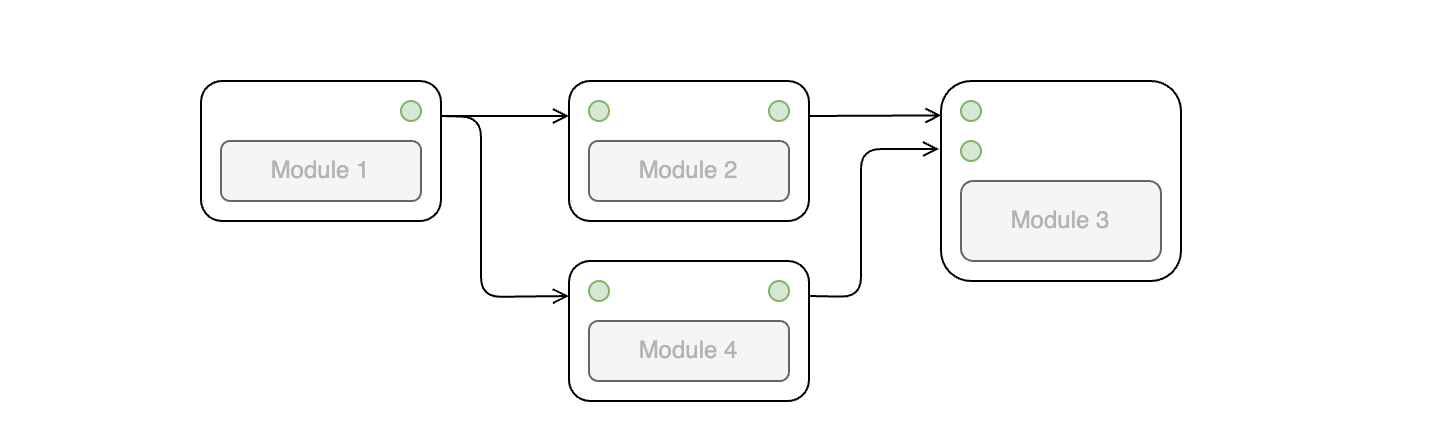

The diagram above was exported from draw.io. Its source (the exported page's mxGraphModel, read from the mxfile embedded in the PNG):
<mxGraphModel dx="726" dy="430" grid="1" gridSize="10" guides="1" tooltips="1" connect="1" arrows="1" fold="1" page="1" pageScale="1" pageWidth="827" pageHeight="1169" math="0" shadow="0">
  <root>
    <mxCell id="0" />
    <mxCell id="1" parent="0" />
    <mxCell id="24" value="" style="rounded=0;whiteSpace=wrap;html=1;fontColor=#B3B3B3;strokeColor=none;" parent="1" vertex="1">
      <mxGeometry x="80" y="150" width="720" height="220" as="geometry" />
    </mxCell>
    <mxCell id="2" value="" style="rounded=1;whiteSpace=wrap;html=1;" parent="1" vertex="1">
      <mxGeometry x="180" y="190" width="120" height="70" as="geometry" />
    </mxCell>
    <mxCell id="3" value="" style="rounded=1;whiteSpace=wrap;html=1;" parent="1" vertex="1">
      <mxGeometry x="364" y="190" width="120" height="70" as="geometry" />
    </mxCell>
    <mxCell id="4" value="" style="rounded=1;whiteSpace=wrap;html=1;" parent="1" vertex="1">
      <mxGeometry x="550" y="190" width="120" height="100" as="geometry" />
    </mxCell>
    <mxCell id="5" value="" style="ellipse;whiteSpace=wrap;html=1;fillColor=#d5e8d4;strokeColor=#82b366;" parent="1" vertex="1">
      <mxGeometry x="280" y="200" width="10" height="10" as="geometry" />
    </mxCell>
    <mxCell id="6" value="" style="ellipse;whiteSpace=wrap;html=1;fillColor=#d5e8d4;strokeColor=#82b366;" parent="1" vertex="1">
      <mxGeometry x="374" y="200" width="10" height="10" as="geometry" />
    </mxCell>
    <mxCell id="7" value="" style="ellipse;whiteSpace=wrap;html=1;fillColor=#d5e8d4;strokeColor=#82b366;" parent="1" vertex="1">
      <mxGeometry x="464" y="200" width="10" height="10" as="geometry" />
    </mxCell>
    <mxCell id="8" value="" style="ellipse;whiteSpace=wrap;html=1;fillColor=#d5e8d4;strokeColor=#82b366;" parent="1" vertex="1">
      <mxGeometry x="560" y="200" width="10" height="10" as="geometry" />
    </mxCell>
    <mxCell id="9" value="&lt;font color=&quot;#b3b3b3&quot;&gt;Module 1&lt;/font&gt;" style="rounded=1;whiteSpace=wrap;html=1;fillColor=#f5f5f5;fontColor=#333333;strokeColor=#666666;" parent="1" vertex="1">
      <mxGeometry x="190" y="220" width="100" height="30" as="geometry" />
    </mxCell>
    <mxCell id="10" value="&lt;font color=&quot;#b3b3b3&quot;&gt;Module 2&lt;/font&gt;" style="rounded=1;whiteSpace=wrap;html=1;fillColor=#f5f5f5;fontColor=#333333;strokeColor=#666666;" parent="1" vertex="1">
      <mxGeometry x="374" y="220" width="100" height="30" as="geometry" />
    </mxCell>
    <mxCell id="11" value="&lt;font color=&quot;#b3b3b3&quot;&gt;Module 3&lt;/font&gt;" style="rounded=1;whiteSpace=wrap;html=1;fillColor=#f5f5f5;fontColor=#333333;strokeColor=#666666;" parent="1" vertex="1">
      <mxGeometry x="560" y="240" width="100" height="40" as="geometry" />
    </mxCell>
    <mxCell id="12" value="" style="endArrow=open;html=1;exitX=1;exitY=0.25;exitDx=0;exitDy=0;entryX=0;entryY=0.25;entryDx=0;entryDy=0;endFill=0;" parent="1" source="2" target="3" edge="1">
      <mxGeometry width="50" height="50" relative="1" as="geometry">
        <mxPoint x="300" y="200" as="sourcePoint" />
        <mxPoint x="350" y="150" as="targetPoint" />
      </mxGeometry>
    </mxCell>
    <mxCell id="13" value="" style="endArrow=open;html=1;exitX=1;exitY=0.25;exitDx=0;exitDy=0;entryX=0.002;entryY=0.172;entryDx=0;entryDy=0;endFill=0;entryPerimeter=0;" parent="1" source="3" target="4" edge="1">
      <mxGeometry width="50" height="50" relative="1" as="geometry">
        <mxPoint x="490" y="180" as="sourcePoint" />
        <mxPoint x="540" y="130" as="targetPoint" />
      </mxGeometry>
    </mxCell>
    <mxCell id="14" value="" style="rounded=1;whiteSpace=wrap;html=1;" parent="1" vertex="1">
      <mxGeometry x="364" y="280" width="120" height="70" as="geometry" />
    </mxCell>
    <mxCell id="15" value="" style="ellipse;whiteSpace=wrap;html=1;fillColor=#d5e8d4;strokeColor=#82b366;" parent="1" vertex="1">
      <mxGeometry x="374" y="290" width="10" height="10" as="geometry" />
    </mxCell>
    <mxCell id="16" value="" style="ellipse;whiteSpace=wrap;html=1;fillColor=#d5e8d4;strokeColor=#82b366;" parent="1" vertex="1">
      <mxGeometry x="464" y="290" width="10" height="10" as="geometry" />
    </mxCell>
    <mxCell id="17" value="&lt;font color=&quot;#b3b3b3&quot;&gt;Module 4&lt;/font&gt;" style="rounded=1;whiteSpace=wrap;html=1;fillColor=#f5f5f5;fontColor=#333333;strokeColor=#666666;" parent="1" vertex="1">
      <mxGeometry x="374" y="310" width="100" height="30" as="geometry" />
    </mxCell>
    <mxCell id="19" value="" style="endArrow=open;html=1;fontColor=#B3B3B3;exitX=1;exitY=0.25;exitDx=0;exitDy=0;entryX=0;entryY=0.25;entryDx=0;entryDy=0;endFill=0;" parent="1" source="2" target="14" edge="1">
      <mxGeometry width="50" height="50" relative="1" as="geometry">
        <mxPoint x="230" y="390" as="sourcePoint" />
        <mxPoint x="280" y="340" as="targetPoint" />
        <Array as="points">
          <mxPoint x="320" y="208" />
          <mxPoint x="320" y="298" />
        </Array>
      </mxGeometry>
    </mxCell>
    <mxCell id="20" value="" style="ellipse;whiteSpace=wrap;html=1;fillColor=#d5e8d4;strokeColor=#82b366;" parent="1" vertex="1">
      <mxGeometry x="560" y="220" width="10" height="10" as="geometry" />
    </mxCell>
    <mxCell id="22" value="" style="endArrow=open;html=1;fontColor=#B3B3B3;exitX=1;exitY=0.25;exitDx=0;exitDy=0;entryX=-0.008;entryY=0.34;entryDx=0;entryDy=0;entryPerimeter=0;endFill=0;" parent="1" source="14" target="4" edge="1">
      <mxGeometry width="50" height="50" relative="1" as="geometry">
        <mxPoint x="530" y="380" as="sourcePoint" />
        <mxPoint x="580" y="330" as="targetPoint" />
        <Array as="points">
          <mxPoint x="510" y="298" />
          <mxPoint x="510" y="224" />
        </Array>
      </mxGeometry>
    </mxCell>
  </root>
</mxGraphModel>